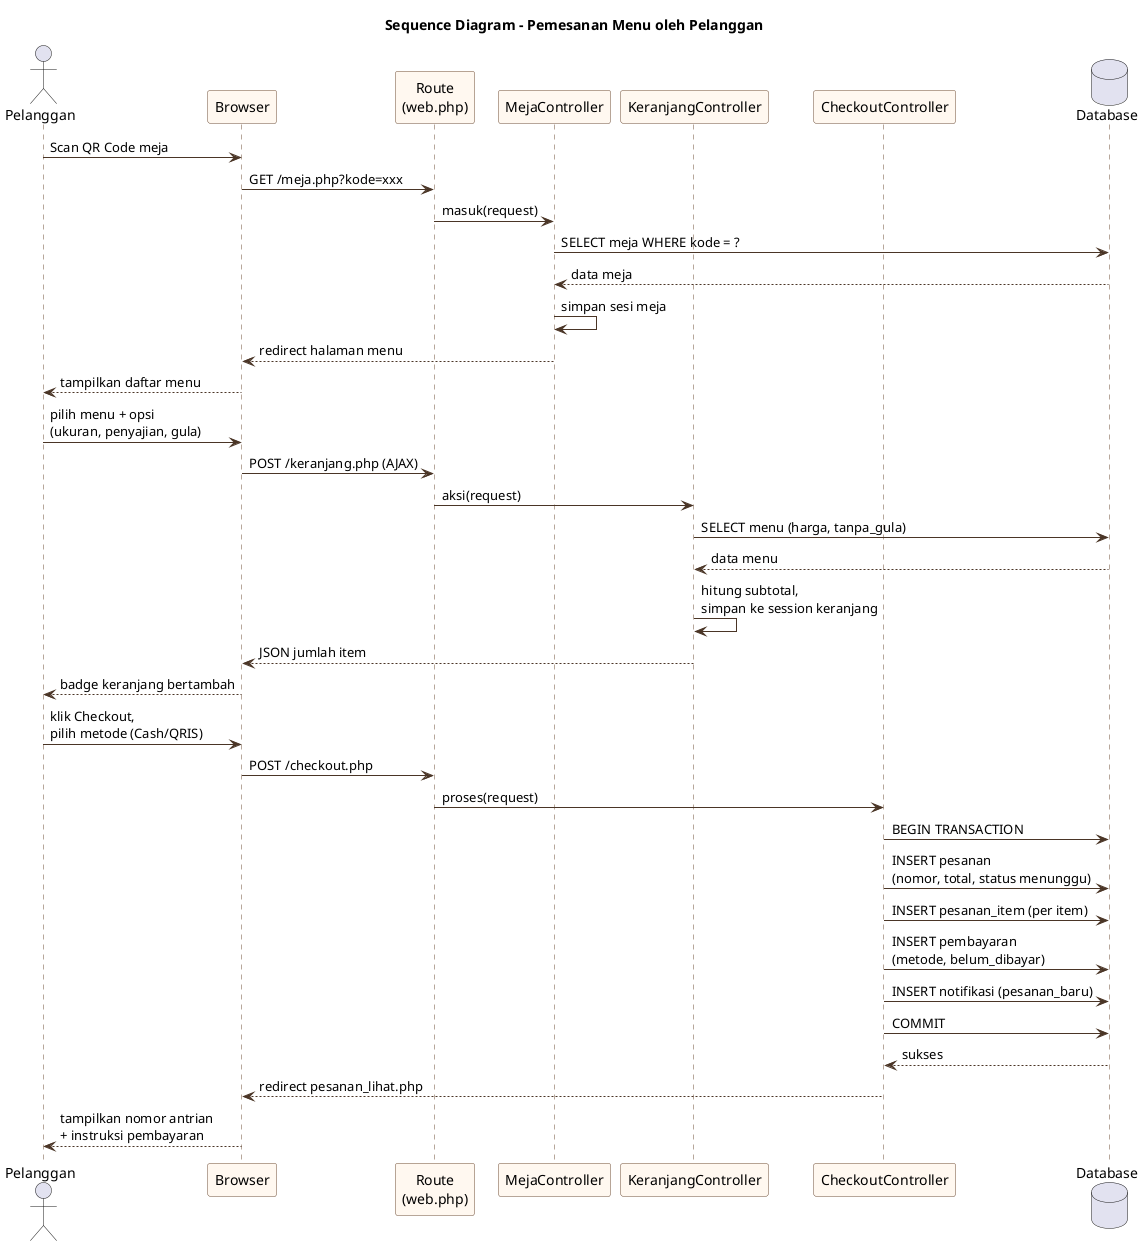

The diagram above was rendered by PlantUML. Its source (embedded in the PNG):
@startuml
skinparam backgroundColor white
skinparam sequence {
  ParticipantBackgroundColor #FFF8F0
  ParticipantBorderColor #6F4E37
  LifeLineBorderColor #6F4E37
  ArrowColor #4a3526
  FontSize 12
}
title Sequence Diagram - Pemesanan Menu oleh Pelanggan

actor Pelanggan as P
participant "Browser" as B
participant "Route\n(web.php)" as R
participant "MejaController" as MC
participant "KeranjangController" as KC
participant "CheckoutController" as CC
database "Database" as DB

P -> B : Scan QR Code meja
B -> R : GET /meja.php?kode=xxx
R -> MC : masuk(request)
MC -> DB : SELECT meja WHERE kode = ?
DB --> MC : data meja
MC -> MC : simpan sesi meja
MC --> B : redirect halaman menu
B --> P : tampilkan daftar menu

P -> B : pilih menu + opsi\n(ukuran, penyajian, gula)
B -> R : POST /keranjang.php (AJAX)
R -> KC : aksi(request)
KC -> DB : SELECT menu (harga, tanpa_gula)
DB --> KC : data menu
KC -> KC : hitung subtotal,\nsimpan ke session keranjang
KC --> B : JSON jumlah item
B --> P : badge keranjang bertambah

P -> B : klik Checkout,\npilih metode (Cash/QRIS)
B -> R : POST /checkout.php
R -> CC : proses(request)
CC -> DB : BEGIN TRANSACTION
CC -> DB : INSERT pesanan\n(nomor, total, status menunggu)
CC -> DB : INSERT pesanan_item (per item)
CC -> DB : INSERT pembayaran\n(metode, belum_dibayar)
CC -> DB : INSERT notifikasi (pesanan_baru)
CC -> DB : COMMIT
DB --> CC : sukses
CC --> B : redirect pesanan_lihat.php
B --> P : tampilkan nomor antrian\n+ instruksi pembayaran
@enduml